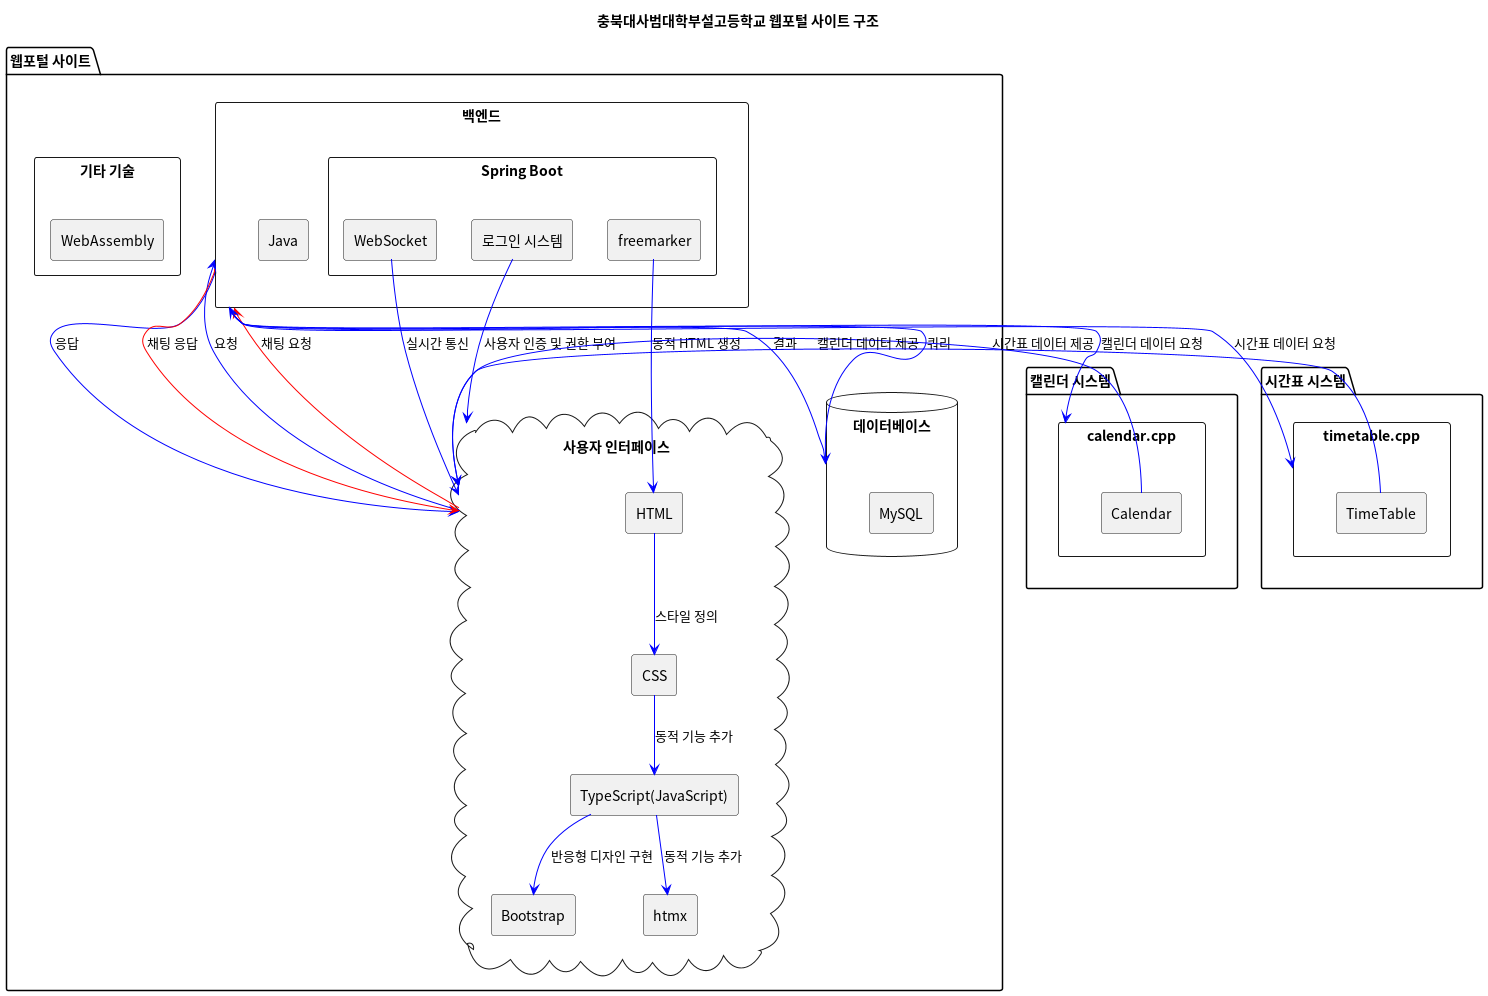

The diagram above was rendered by PlantUML. Its source (embedded in the PNG):
@startuml System
title 충북대사범대학부설고등학교 웹포털 사이트 구조

package "웹포털 사이트" {
    cloud "사용자 인터페이스" as UI {
        RECTANGLE "HTML" as HTML
        RECTANGLE "CSS" as CSS
        RECTANGLE "TypeScript(JavaScript)" as TypeScript
        RECTANGLE "Bootstrap" as Bootstrap
        RECTANGLE "htmx" as htmx

        HTML -[#0000FF]-> CSS : 스타일 정의
        CSS -[#0000FF]-> TypeScript : 동적 기능 추가
        TypeScript -[#0000FF]-> Bootstrap : 반응형 디자인 구현
        TypeScript -[#0000FF]-> htmx : 동적 기능 추가
    }

    rectangle "백엔드" as Backend {
        RECTANGLE "Spring Boot" as SpringBoot {
            RECTANGLE "freemarker" as Freemarker
            RECTANGLE "WebSocket" as WebSocket
            RECTANGLE "로그인 시스템" as LoginSystem

            Freemarker -[#0000FF]-> HTML : 동적 HTML 생성
            WebSocket -[#0000FF]-> UI : 실시간 통신
            LoginSystem -[#0000FF]-> UI : 사용자 인증 및 권한 부여
        }

        RECTANGLE "Java" as Java
    }

    database "데이터베이스" as Database {
        RECTANGLE "MySQL" as MySQL
    }

    rectangle "기타 기술" as OtherTech {
        RECTANGLE "WebAssembly" as WebAssembly
    }
}

UI -[#0000FF]-> Backend : 요청
Backend -[#0000FF]-> Database : 쿼리
Database -[#0000FF]-> Backend : 결과
Backend -[#0000FF]-> UI : 응답

UI -[#FF0000]-> Backend : 채팅 요청
Backend -[#FF0000]-> UI : 채팅 응답

package "캘린더 시스템" {
    rectangle "calendar.cpp" as CalendarCpp {
        RECTANGLE "Calendar" as CalendarClass
    }

    CalendarClass -[#0000FF]-> UI : 캘린더 데이터 제공
}

package "시간표 시스템" {
    rectangle "timetable.cpp" as TimetableCpp {
        RECTANGLE "TimeTable" as TimeTableClass
    }

    TimeTableClass -[#0000FF]-> UI : 시간표 데이터 제공
}

Backend -[#0000FF]-> CalendarCpp : 캘린더 데이터 요청
Backend -[#0000FF]-> TimetableCpp : 시간표 데이터 요청

@enduml